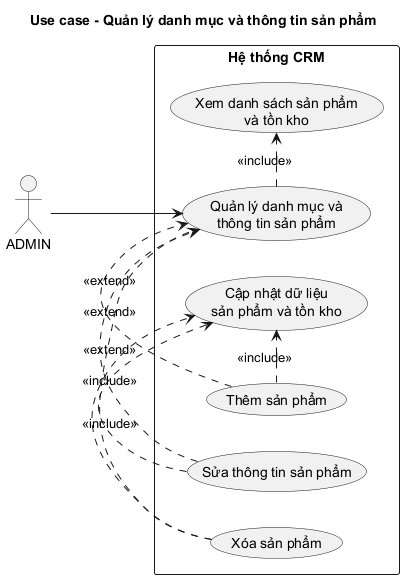

The diagram above was rendered by PlantUML. Its source (embedded in the PNG):
@startuml
title Use case - Quản lý danh mục và thông tin sản phẩm

left to right direction
skinparam packageStyle rectangle
skinparam shadowing false

actor "ADMIN" as Admin

rectangle "Hệ thống CRM" {
  usecase "Quản lý danh mục và\nthông tin sản phẩm" as ManageProducts
  usecase "Xem danh sách sản phẩm\nvà tồn kho" as ViewProducts
  usecase "Thêm sản phẩm" as AddProduct
  usecase "Sửa thông tin sản phẩm" as EditProduct
  usecase "Xóa sản phẩm" as DeleteProduct
  usecase "Cập nhật dữ liệu\nsản phẩm và tồn kho" as UpdateProductData
}

Admin --> ManageProducts
ManageProducts .> ViewProducts : <<include>>
AddProduct .> ManageProducts : <<extend>>
EditProduct .> ManageProducts : <<extend>>
DeleteProduct .> ManageProducts : <<extend>>
AddProduct .> UpdateProductData : <<include>>
EditProduct .> UpdateProductData : <<include>>
DeleteProduct .> UpdateProductData : <<include>>
@enduml